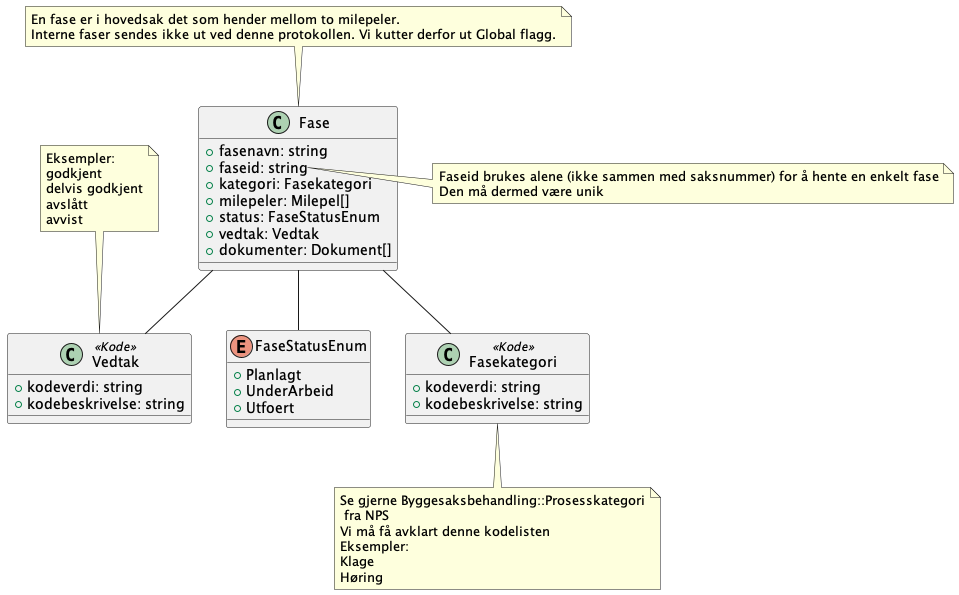

The diagram above was rendered by PlantUML. Its source (embedded in the PNG):
@startuml

class Fase {
    +fasenavn: string
    +faseid: string
    +kategori: Fasekategori
    +milepeler: Milepel[]
    +status: FaseStatusEnum
    +vedtak: Vedtak
    +dokumenter: Dokument[]
}

note top of Fase : En fase er i hovedsak det som hender mellom to milepeler.\nInterne faser sendes ikke ut ved denne protokollen. Vi kutter derfor ut Global flagg.

note right of Fase::faseid
    Faseid brukes alene (ikke sammen med saksnummer) for å hente en enkelt fase
    Den må dermed være unik 
end note 

Fase -- Vedtak
Fase -- FaseStatusEnum
Fase -- Fasekategori

enum FaseStatusEnum {
    +Planlagt
    +UnderArbeid
    +Utfoert
}

note top of Vedtak : Eksempler:\ngodkjent\ndelvis godkjent\navslått\navvist 

class Vedtak <<Kode>> {
    +kodeverdi: string
    +kodebeskrivelse: string
}

class Fasekategori <<Kode>> {
    +kodeverdi: string
    +kodebeskrivelse: string
}

note bottom of Fasekategori : Se gjerne Byggesaksbehandling::Prosesskategori\n fra NPS\nVi må få avklart denne kodelisten\nEksempler:\nKlage\nHøring 


@enduml